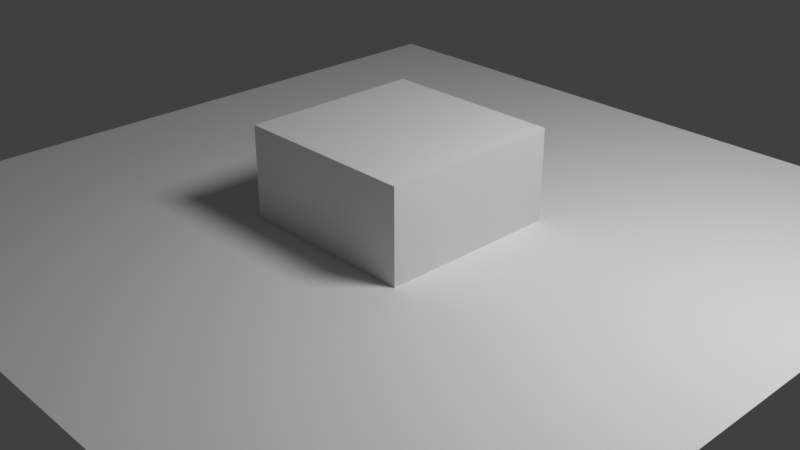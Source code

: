 # Source: Shade_Auto_Smooth.blend  (saved by Blender 4.2.8; exported with 4.5.12 LTS)
import bpy
from mathutils import Matrix  # noqa: F401  (used for matrix-valued properties, if any)

bpy.ops.wm.read_factory_settings(use_empty=True)
scene = bpy.context.scene
scene.name = 'Scene'

# ---- collections
col_collection = bpy.data.collections.new('Collection'); scene.collection.children.link(col_collection)

# ---- materials (node trees are filled in below, after node groups)
mat_material = bpy.data.materials.new('Material')
mat_material.alpha_threshold = 0.0
mat_material.roughness = 0.5
mat_material.line_color = (0.0, 0.0, 0.0, 1.0)

# ---- node groups
ng_smooth_by_angle = bpy.data.node_groups.new('Smooth by Angle', 'GeometryNodeTree')
_s = ng_smooth_by_angle.interface.new_socket(name='Mesh', in_out='OUTPUT', socket_type='NodeSocketGeometry')
_s = ng_smooth_by_angle.interface.new_socket(name='Mesh', in_out='INPUT', socket_type='NodeSocketGeometry')
_s = ng_smooth_by_angle.interface.new_socket(name='Angle', in_out='INPUT', socket_type='NodeSocketFloat')
_s.subtype = 'ANGLE'
_s.default_value = 0.5236
_s.min_value = 0.0
_s.max_value = 3.142
_s.description = 'Maximum face angle for smooth edges'
_s = ng_smooth_by_angle.interface.new_socket(name='Ignore Sharpness', in_out='INPUT', socket_type='NodeSocketBool')
_s.force_non_field = True
ng_smooth_by_angle.is_modifier = True
_N = ng_smooth_by_angle.nodes; _L = ng_smooth_by_angle.links
n0 = _N.new('GeometryNodeSetShadeSmooth'); n0.name = 'Set Shade Smooth'; n0.location = (120, -80)
n0.domain = 'EDGE'
n1 = _N.new('GeometryNodeSetShadeSmooth'); n1.name = 'Set Shade Smooth.001'; n1.location = (300, -80)
n2 = _N.new('NodeGroupOutput'); n2.name = 'Group Output'; n2.location = (480, -80)
n3 = _N.new('GeometryNodeInputMeshEdgeAngle'); n3.name = 'Edge Angle'; n3.location = (-440, -240)
n4 = _N.new('NodeGroupInput'); n4.name = 'Group Input'; n4.location = (-80, -80)
n5 = _N.new('GeometryNodeInputEdgeSmooth'); n5.name = 'Is Edge Smooth'; n5.location = (-260, -120)
n6 = _N.new('GeometryNodeInputShadeSmooth'); n6.name = 'Is Shade Smooth'; n6.location = (-440, -397)
n7 = _N.new('FunctionNodeCompare'); n7.name = 'Compare'; n7.location = (-260, -260)
n7.operation = 'LESS_EQUAL'
n7.inputs[6].default_value = (0.0, 0.0, 0.0, 0.0)
n7.inputs[7].default_value = (0.0, 0.0, 0.0, 0.0)
n8 = _N.new('FunctionNodeBooleanMath'); n8.name = 'Boolean Math.001'; n8.location = (-80, -260)
n9 = _N.new('NodeGroupInput'); n9.name = 'Group Input.001'; n9.location = (-440, -329)
n10 = _N.new('NodeGroupInput'); n10.name = 'Group Input.002'; n10.location = (-259, -189)
n11 = _N.new('FunctionNodeBooleanMath'); n11.name = 'Boolean Math'; n11.location = (-80, -149)
n11.operation = 'OR'
n12 = _N.new('FunctionNodeBooleanMath'); n12.name = 'Boolean Math.002'; n12.location = (-260, -380)
n12.operation = 'OR'
n13 = _N.new('NodeGroupInput'); n13.name = 'Group Input.003'; n13.location = (-440, -460)
_L.new(n3.outputs[0], n7.inputs[0])
_L.new(n1.outputs[0], n2.inputs[0])
_L.new(n9.outputs[1], n7.inputs[1])
_L.new(n7.outputs[0], n8.inputs[0])
_L.new(n4.outputs[0], n0.inputs[0])
_L.new(n0.outputs[0], n1.inputs[0])
_L.new(n8.outputs[0], n0.inputs[2])
_L.new(n10.outputs[2], n11.inputs[1])
_L.new(n5.outputs[0], n11.inputs[0])
_L.new(n11.outputs[0], n0.inputs[1])
_L.new(n13.outputs[2], n12.inputs[1])
_L.new(n6.outputs[0], n12.inputs[0])
_L.new(n12.outputs[0], n8.inputs[1])
n2.is_active_output = True

# ---- material node trees
mat_material.use_nodes = True; mat_material.node_tree.nodes.clear()
_N = mat_material.node_tree.nodes; _L = mat_material.node_tree.links
n0 = _N.new('ShaderNodeOutputMaterial'); n0.name = 'Material Output'; n0.location = (300, 300)
n1 = _N.new('ShaderNodeBsdfPrincipled'); n1.name = 'Principled BSDF'; n1.location = (10, 300)
n1.distribution = 'GGX'
n1.subsurface_method = 'RANDOM_WALK_SKIN'
n1.inputs[3].default_value = 1.45
n1.inputs[27].default_value = (0.0, 0.0, 0.0, 1.0)
n1.inputs[28].default_value = 1.0
_L.new(n1.outputs[0], n0.inputs[0])
n0.is_active_output = True

# ---- world
world_world = bpy.data.worlds.new('World'); scene.world = world_world
world_world.use_nodes = True; world_world.node_tree.nodes.clear()
_N = world_world.node_tree.nodes; _L = world_world.node_tree.links
n0 = _N.new('ShaderNodeOutputWorld'); n0.name = 'World Output'; n0.location = (300, 300)
n1 = _N.new('ShaderNodeBackground'); n1.name = 'Background'; n1.location = (10, 300)
n1.inputs[0].default_value = (0.05088, 0.05088, 0.05088, 1.0)
_L.new(n1.outputs[0], n0.inputs[0])
n0.is_active_output = True
world_world.color = (0.05088, 0.05088, 0.05088)
world_world.use_sun_shadow = False
world_world.sun_shadow_jitter_overblur = 0.0

# ---- cameras
cam_camera = bpy.data.cameras.new('Camera')
cam_camera.clip_end = 100.0
cam_camera.ortho_scale = 7.314

# ---- lights
light_light = bpy.data.lights.new('Light', 'POINT')
light_light.transmission_factor = 0.0
light_light.use_soft_falloff = False
light_light.energy = 1000.0
light_light.shadow_soft_size = 1.0
light_light.shadow_filter_radius = 3.0
light_light.shadow_maximum_resolution = 0.002
light_light.use_absolute_resolution = True

# ---- meshes
me_cube = bpy.data.meshes.new('Cube')
me_cube.from_pydata([(1.0, 1.0, 1.0), (1.0, 1.0, -1.0), (1.0, -1.0, 1.0), (1.0, -1.0, -1.0), (-1.0, 1.0, 1.0), (-1.0, 1.0, -1.0), (-1.0, -1.0, 1.0), (-1.0, -1.0, -1.0)], [], [(0, 4, 6, 2), (3, 2, 6, 7), (7, 6, 4, 5), (5, 1, 3, 7), (1, 0, 2, 3), (5, 4, 0, 1)])
me_cube.polygons.foreach_set('use_smooth', [True] * 6)
_k = set([(0, 1), (0, 2), (0, 4), (1, 3), (1, 5), (2, 3), (2, 6), (3, 7), (4, 5), (4, 6), (5, 7), (6, 7)])
me_cube.attributes.new('sharp_edge', 'BOOLEAN', 'EDGE').data.foreach_set('value', [ (min(e.vertices), max(e.vertices)) in _k for e in me_cube.edges])
_uv = me_cube.uv_layers.new(name='UVMap')
_uv.uv.foreach_set('vector', [0.625, 0.5, 0.875, 0.5, 0.875, 0.75, 0.625, 0.75, 0.375, 0.75, 0.625, 0.75, 0.625, 1.0, 0.375, 1.0, 0.375, 0.0, 0.625, 0.0, 0.625, 0.25, 0.375, 0.25, 0.125, 0.5, 0.375, 0.5, 0.375, 0.75, 0.125, 0.75, 0.375, 0.5, 0.625, 0.5, 0.625, 0.75, 0.375, 0.75, 0.375, 0.25, 0.625, 0.25, 0.625, 0.5, 0.375, 0.5])
me_cube.materials.append(mat_material)
me_cube.use_mirror_vertex_groups = False
me_cube.update()
me_plane = bpy.data.meshes.new('Plane')
me_plane.from_pydata([(-1.0, -1.0, 0.0), (1.0, -1.0, 0.0), (-1.0, 1.0, 0.0), (1.0, 1.0, 0.0)], [], [(0, 1, 3, 2)])
_uv = me_plane.uv_layers.new(name='UVMap')
_uv.uv.foreach_set('vector', [0.0, 0.0, 1.0, 0.0, 1.0, 1.0, 0.0, 1.0])
me_plane.update()

# ---- objects
ob_cube = bpy.data.objects.new('Cube', me_cube)
ob_light = bpy.data.objects.new('Light', light_light)
ob_camera = bpy.data.objects.new('Camera', cam_camera)
ob_plane = bpy.data.objects.new('Plane', me_plane)

# ---- transforms, parenting, visibility, modifiers, constraints
ob_cube.location = (0.0, 0.0, 0.0)
ob_cube.lock_rotations_4d = False
ob_cube.empty_display_type = 'ARROWS'
ob_cube.lineart.crease_threshold = 0.0
_m = ob_cube.modifiers.new('Shade Auto Smooth', 'NODES')
_m.node_group = ng_smooth_by_angle
ob_light.location = (4.076, 1.005, 5.904)
ob_light.rotation_euler = (0.6503, 0.05522, 1.866)
ob_light.lock_rotations_4d = False
ob_light.empty_display_type = 'ARROWS'
ob_light.color = (0.0, 0.0, 0.0, 0.0)
ob_light.lineart.crease_threshold = 0.0
ob_camera.location = (7.359, -6.926, 4.958)
ob_camera.rotation_euler = (1.109, 0.0, 0.8149)
ob_camera.lock_rotations_4d = False
ob_camera.empty_display_type = 'ARROWS'
ob_camera.color = (0.0, 0.0, 0.0, 0.0)
ob_camera.display_type = 'WIRE'
ob_camera.lineart.crease_threshold = 0.0
ob_plane.location = (0.0, 0.0, 0.0)
ob_plane.scale = (4.183, 4.183, 4.183)

# ---- collection membership
col_collection.objects.link(ob_cube)
col_collection.objects.link(ob_light)
col_collection.objects.link(ob_camera)
col_collection.objects.link(ob_plane)

# ---- scene / render settings (as saved in the file)
scene.camera = ob_camera
scene.frame_start = 0; scene.frame_end = 250; scene.frame_set(0)
scene.render.engine = 'CYCLES'
scene.render.image_settings.file_format = 'FFMPEG'
scene.render.image_settings.color_mode = 'RGB'
scene.render.resolution_x = 2560
scene.render.resolution_y = 1440
scene.render.preview_pixel_size = '2'
scene.render.fps = 30
scene.render.use_motion_blur = True
scene.render.simplify_subdivision = 0
scene.render.use_persistent_data = True
scene.cycles.denoising_use_gpu = True
scene.cycles.samples = 128
scene.cycles.sampling_pattern = 'TABULATED_SOBOL'
scene.cycles.adaptive_min_samples = 20
scene.cycles.caustics_reflective = False
scene.cycles.caustics_refractive = False
scene.cycles.volume_bounces = 4
scene.cycles.use_camera_cull = True
scene.cycles.use_distance_cull = True
scene.cycles.use_auto_tile = False
scene.eevee.taa_samples = 64
scene.eevee.use_volumetric_shadows = True
scene.eevee.use_gtao = True
scene.eevee.shadow_step_count = 16
scene.eevee.use_overscan = True
scene.eevee.overscan_size = 10.0
scene.eevee.ray_tracing_options.trace_max_roughness = 0.0
scene.eevee.use_raytracing = True
scene.view_settings.view_transform = 'Standard'
bpy.context.view_layer.update()
